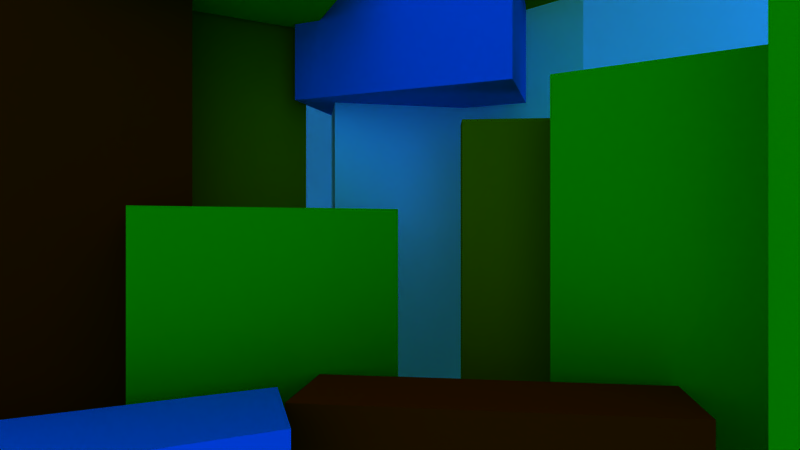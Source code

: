 # Source: main_menu.blend  (saved by Blender 2.79.0; exported with 4.5.12 LTS)
import bpy
from mathutils import Matrix  # noqa: F401  (used for matrix-valued properties, if any)

bpy.ops.wm.read_factory_settings(use_empty=True)
scene = bpy.context.scene
scene.name = 'main_menu'

# ---- collections
col_collection_1 = bpy.data.collections.new('Collection 1'); scene.collection.children.link(col_collection_1)

# ---- materials (node trees are filled in below, after node groups)
mat_main_menu_white = bpy.data.materials.new('main_menu_white')
mat_main_menu_white.alpha_threshold = 0.0
mat_main_menu_white.use_transparent_shadow = False
mat_main_menu_white.diffuse_color = (1.0, 1.0, 1.0, 1.0)
mat_main_menu_white.roughness = 0.5
mat_main_menu_white.specular_intensity = 0.0
mat_main_menu_yellow = bpy.data.materials.new('main_menu_yellow')
mat_main_menu_yellow.alpha_threshold = 0.0
mat_main_menu_yellow.use_transparent_shadow = False
mat_main_menu_yellow.diffuse_color = (0.8, 0.4931, 0.0, 1.0)
mat_main_menu_yellow.roughness = 0.5
mat_main_menu_yellow.specular_intensity = 0.0
mat_main_menu_blue = bpy.data.materials.new('main_menu_blue')
mat_main_menu_blue.alpha_threshold = 0.0
mat_main_menu_blue.use_transparent_shadow = False
mat_main_menu_blue.diffuse_color = (0.0, 0.3958, 0.8, 1.0)
mat_main_menu_blue.roughness = 0.5
mat_main_menu_blue.specular_intensity = 0.0
mat_main_menu_green = bpy.data.materials.new('main_menu_green')
mat_main_menu_green.alpha_threshold = 0.0
mat_main_menu_green.use_transparent_shadow = False
mat_main_menu_green.diffuse_color = (0.1009, 0.8, 0.0, 1.0)
mat_main_menu_green.roughness = 0.5
mat_main_menu_green.specular_intensity = 0.0
mat_main_menu_red = bpy.data.materials.new('main_menu_red')
mat_main_menu_red.alpha_threshold = 0.0
mat_main_menu_red.use_transparent_shadow = False
mat_main_menu_red.diffuse_color = (0.8, 0.09962, 0.0, 1.0)
mat_main_menu_red.roughness = 0.5
mat_main_menu_red.specular_intensity = 0.0

# ---- material node trees

# ---- world
world_world = bpy.data.worlds.new('World'); scene.world = world_world
world_world.color = (0.0, 0.4667, 1.0)
world_world.use_sun_shadow = False
world_world.sun_shadow_jitter_overblur = 0.0
world_world.cycles.sampling_method = 'MANUAL'
world_world.light_settings.ao_factor = 0.7

# ---- cameras
cam_menu_camera = bpy.data.cameras.new('menu_camera')
cam_menu_camera.clip_end = 339.8
cam_menu_camera.lens = 20.85
cam_menu_camera.sensor_width = 32.0
cam_menu_camera.sensor_height = 18.0
cam_menu_camera.ortho_scale = 7.314
cam_menu_camera.lens_unit = 'FOV'
cam_menu_camera.dof.focus_distance = 0.0
cam_menu_camera.dof.aperture_fstop = 128.0

# ---- lights
light_sun_001 = bpy.data.lights.new('Sun.001', 'SUN')
light_sun_001.transmission_factor = 0.0
light_sun_001.angle = 2.942
light_sun_001.energy = 0.5
light_sun_001.shadow_buffer_clip_start = 0.5
light_sun_001.shadow_soft_size = 10.0
light_sun_001.shadow_cascade_max_distance = 1000.0
light_sun = bpy.data.lights.new('Sun', 'SUN')
light_sun.transmission_factor = 0.0
light_sun.angle = 2.942
light_sun.energy = 0.5
light_sun.shadow_buffer_clip_start = 0.5
light_sun.shadow_soft_size = 10.0
light_sun.shadow_cascade_max_distance = 1000.0

# ---- meshes
me_plane_002 = bpy.data.meshes.new('Plane.002')
me_plane_002.from_pydata([(39.06, 9.019, 3.39), (94.73, 19.33, 3.39), (36.59, 22.34, 3.39), (92.26, 32.65, 3.39), (36.59, 22.34, 75.45), (39.06, 9.019, 75.45), (94.73, 19.33, 75.45), (92.26, 32.65, 75.45), (64.23, -3.517, 4.021), (84.1, -4.98, 4.021), (64.67, 2.378, 4.021), (84.54, 0.9153, 4.021), (64.67, 2.378, 53.44), (64.23, -3.517, 53.44), (84.1, -4.98, 53.44), (84.54, 0.9153, 53.44), (-17.53, -65.79, -4.48), (40.44, -41.44, -4.48), (-22.63, -50.62, -4.48), (35.34, -26.27, -4.48), (-22.63, -50.62, 24.19), (-17.53, -65.79, 24.19), (40.44, -41.44, 24.19), (35.34, -26.27, 24.19), (-7.206, -7.682, 35.92), (-7.206, -7.682, 72.22), (-11.53, 1.154, 35.92), (-11.53, 1.154, 72.22), (32.52, 11.74, 35.92), (32.52, 11.74, 72.22), (28.2, 20.58, 35.92), (28.2, 20.58, 72.22), (72.13, 5.419, 71.91), (72.13, 5.419, 122.0), (78.67, 13.2, 71.91), (78.67, 13.2, 122.0), (123.9, -38.05, 71.91), (123.9, -38.05, 122.0), (130.4, -30.26, 71.91), (130.4, -30.26, 122.0), (2.47, -26.11, 68.37), (2.47, -26.11, 91.15), (-5.905, -8.981, 68.37), (-5.905, -8.981, 91.15), (42.2, -6.69, 68.37), (42.2, -6.69, 91.15), (33.82, 10.44, 68.37), (33.82, 10.44, 91.15), (15.32, -29.17, 1.971e-07), (52.35, -11.44, 4.73e-07), (9.581, -17.19, 1.544e-07), (46.61, 0.5414, 4.303e-07), (9.581, -17.19, 41.83), (15.32, -29.17, 41.83), (52.35, -11.44, 41.83), (46.61, 0.5414, 41.83), (37.63, -31.97, -4.713), (90.42, -37.99, -4.713), (40.16, -18.83, -4.713), (92.95, -24.85, -4.713), (40.16, -18.83, 23.96), (37.63, -31.97, 23.96), (90.42, -37.99, 23.96), (92.95, -24.85, 23.96), (77.5, -14.15, 6.604e-07), (113.4, -34.05, 9.28e-07), (83.94, -2.526, 7.084e-07), (119.9, -22.43, 9.76e-07), (83.94, -2.526, 57.07), (77.5, -14.15, 57.07), (113.4, -34.05, 57.07), (119.9, -22.43, 57.07), (119.9, -72.17, -6.753), (119.9, -72.17, 95.45), (94.22, -41.48, -6.753), (94.22, -41.48, 95.45), (131.5, -62.5, -6.753), (131.5, -62.5, 95.45), (105.8, -31.8, -6.753), (105.8, -31.8, 95.45), (31.09, 6.963, 57.65), (31.09, 6.963, 101.9), (37.74, 24.83, 57.65), (37.74, 24.83, 101.9), (72.53, -8.47, 57.65), (72.53, -8.47, 101.9), (79.19, 9.4, 57.65), (79.19, 9.4, 101.9), (-15.23, -35.18, -22.0), (16.54, -9.43, -22.0), (-22.87, -25.75, -22.0), (8.901, -0.002796, -22.0), (-22.87, -25.75, 79.46), (-15.23, -35.18, 79.46), (16.54, -9.43, 79.46), (8.901, -0.002796, 79.46), (218.7, 50.45, 4.553), (-112.9, 50.45, 4.553), (218.7, 50.45, 142.1), (-112.9, 50.45, 142.1)], [], [(0, 2, 3, 1), (5, 6, 7, 4), (1, 3, 7, 6), (2, 0, 5, 4), (3, 2, 4, 7), (0, 1, 6, 5), (8, 10, 11, 9), (13, 14, 15, 12), (9, 11, 15, 14), (10, 8, 13, 12), (11, 10, 12, 15), (8, 9, 14, 13), (16, 18, 19, 17), (21, 22, 23, 20), (18, 16, 21, 20), (19, 18, 20, 23), (16, 17, 22, 21), (17, 19, 23, 22), (24, 25, 27, 26), (26, 27, 31, 30), (30, 31, 29, 28), (28, 29, 25, 24), (26, 30, 28, 24), (31, 27, 25, 29), (32, 33, 35, 34), (34, 35, 39, 38), (38, 39, 37, 36), (36, 37, 33, 32), (34, 38, 36, 32), (39, 35, 33, 37), (40, 41, 43, 42), (42, 43, 47, 46), (46, 47, 45, 44), (44, 45, 41, 40), (42, 46, 44, 40), (47, 43, 41, 45), (48, 50, 51, 49), (53, 54, 55, 52), (50, 48, 53, 52), (51, 50, 52, 55), (48, 49, 54, 53), (49, 51, 55, 54), (56, 58, 59, 57), (61, 62, 63, 60), (58, 56, 61, 60), (59, 58, 60, 63), (56, 57, 62, 61), (57, 59, 63, 62), (64, 66, 67, 65), (69, 70, 71, 68), (66, 64, 69, 68), (67, 66, 68, 71), (64, 65, 70, 69), (65, 67, 71, 70), (72, 73, 75, 74), (74, 75, 79, 78), (78, 79, 77, 76), (76, 77, 73, 72), (74, 78, 76, 72), (79, 75, 73, 77), (80, 81, 83, 82), (82, 83, 87, 86), (86, 87, 85, 84), (84, 85, 81, 80), (82, 86, 84, 80), (87, 83, 81, 85), (88, 90, 91, 89), (93, 94, 95, 92), (89, 91, 95, 94), (90, 88, 93, 92), (91, 90, 92, 95), (88, 89, 94, 93), (96, 98, 99, 97)])
me_plane_002.polygons.foreach_set('material_index', [0, 0, 0, 0, 0, 0, 1, 1, 1, 1, 1, 1, 2, 2, 2, 2, 2, 2, 1, 1, 1, 1, 1, 1, 1, 1, 1, 1, 1, 1, 3, 3, 3, 3, 3, 3, 3, 3, 3, 3, 3, 3, 4, 4, 4, 4, 4, 4, 3, 3, 3, 3, 3, 3, 3, 3, 3, 3, 3, 3, 2, 2, 2, 2, 2, 2, 4, 4, 4, 4, 4, 4, 0])
_uv = me_plane_002.uv_layers.new(name='UVMap')
_uv.uv.foreach_set('vector', [0.9458, 0.2953, 0.9115, 0.2953, 0.9115, 0.1517, 0.9458, 0.1517, 0.962, 0.6003, 0.962, 0.7438, 0.9277, 0.7438, 0.9277, 0.6003, 0.8895, 0.3014, 0.9237, 0.3014, 0.9237, 0.4841, 0.8895, 0.4841, 0.9227, 0.783, 0.8885, 0.783, 0.8885, 0.6003, 0.9227, 0.6003, 0.498, 0.373, 0.3555, 0.373, 0.3555, 0.1903, 0.498, 0.1903, 0.4981, 0.1852, 0.3555, 0.1852, 0.3555, 0.002535, 0.4981, 0.002535, 0.8133, 0.1685, 0.7984, 0.1685, 0.7984, 0.118, 0.8133, 0.118, 0.7784, 0.1685, 0.7784, 0.118, 0.7933, 0.118, 0.7933, 0.1685, 0.8361, 0.7101, 0.8502, 0.7101, 0.8502, 0.8354, 0.8361, 0.8354, 0.9675, 0.3014, 0.9816, 0.3014, 0.9816, 0.4267, 0.9675, 0.4267, 0.9065, 0.2953, 0.8592, 0.2953, 0.8592, 0.17, 0.9065, 0.17, 0.4182, 0.7594, 0.4679, 0.7594, 0.4679, 0.8847, 0.4182, 0.8847, 0.8996, 0.1649, 0.8592, 0.1619, 0.8592, 0.002535, 0.8996, 0.005511, 0.681, 0.9197, 0.681, 0.7603, 0.7213, 0.7573, 0.7213, 0.9167, 0.3555, 0.8749, 0.3959, 0.8749, 0.3959, 0.9476, 0.3555, 0.9476, 0.6759, 0.6003, 0.6759, 0.7586, 0.6034, 0.7586, 0.6034, 0.6003, 0.7535, 0.6003, 0.7535, 0.7522, 0.681, 0.7522, 0.681, 0.6003, 0.4182, 0.8898, 0.4586, 0.8898, 0.4586, 0.9625, 0.4182, 0.9625, 0.6636, 0.8735, 0.6636, 0.9655, 0.6391, 0.9655, 0.6391, 0.8735, 0.8177, 0.113, 0.726, 0.113, 0.726, 0.002535, 0.8177, 0.002535, 0.9915, 0.6003, 0.9915, 0.6923, 0.9671, 0.6923, 0.9671, 0.6003, 0.8503, 0.705, 0.7585, 0.705, 0.7585, 0.6003, 0.8503, 0.6003, 0.4614, 0.7543, 0.4614, 0.6422, 0.4863, 0.6422, 0.4863, 0.7543, 0.3463, 0.8448, 0.3463, 0.9569, 0.3214, 0.9569, 0.3214, 0.8448, 0.9579, 0.1296, 0.9579, 0.002535, 0.9793, 0.002535, 0.9793, 0.1296, 0.6034, 0.4545, 0.7302, 0.4545, 0.7302, 0.5952, 0.6034, 0.5952, 0.8302, 0.5816, 0.8302, 0.4545, 0.8485, 0.4545, 0.8485, 0.5816, 0.63, 0.1433, 0.5032, 0.1433, 0.5032, 0.002535, 0.63, 0.002535, 0.9418, 0.9593, 0.9418, 0.788, 0.9675, 0.788, 0.9675, 0.9593, 0.7521, 0.7573, 0.7521, 0.9286, 0.7264, 0.9286, 0.7264, 0.7573, 0.7733, 0.118, 0.7733, 0.1758, 0.726, 0.1758, 0.726, 0.118, 0.3555, 0.7594, 0.4131, 0.7594, 0.4131, 0.8698, 0.3555, 0.8698, 0.9359, 0.9052, 0.9359, 0.963, 0.8885, 0.963, 0.8885, 0.9052, 0.6034, 0.7637, 0.661, 0.7637, 0.661, 0.8684, 0.6034, 0.8684, 0.4917, 0.9381, 0.4917, 0.826, 0.5399, 0.826, 0.5399, 0.9381, 0.5932, 0.826, 0.5932, 0.9381, 0.545, 0.9381, 0.545, 0.826, 0.7585, 0.8471, 0.7921, 0.8471, 0.7921, 0.9512, 0.7585, 0.9512, 0.7972, 0.9512, 0.7972, 0.8471, 0.8308, 0.8471, 0.8308, 0.9512, 0.2396, 0.9508, 0.2066, 0.9508, 0.2066, 0.8448, 0.2396, 0.8448, 0.7004, 0.1903, 0.8028, 0.1903, 0.8028, 0.2963, 0.7004, 0.2963, 0.589, 0.8209, 0.4917, 0.8209, 0.4917, 0.7149, 0.589, 0.7149, 0.2447, 0.8448, 0.2777, 0.8448, 0.2777, 0.9508, 0.2447, 0.9508, 0.9625, 0.5811, 0.9287, 0.5785, 0.9287, 0.4438, 0.9625, 0.4464, 0.9287, 0.4387, 0.9287, 0.304, 0.9625, 0.3014, 0.9625, 0.4361, 0.681, 0.9248, 0.7114, 0.9248, 0.7114, 0.9975, 0.681, 0.9975, 0.8513, 0.3014, 0.8513, 0.4258, 0.7788, 0.4258, 0.7788, 0.3014, 0.8311, 0.7101, 0.8311, 0.842, 0.7585, 0.842, 0.7585, 0.7101, 0.9671, 0.6973, 0.9975, 0.6973, 0.9975, 0.77, 0.9671, 0.77, 0.8895, 0.4892, 0.9231, 0.4892, 0.9231, 0.5933, 0.8895, 0.5933, 0.2828, 0.9489, 0.2828, 0.8448, 0.3164, 0.8448, 0.3164, 0.9489, 0.1774, 0.8448, 0.2015, 0.8448, 0.2015, 0.9894, 0.1774, 0.9894, 0.7004, 0.3014, 0.7737, 0.3014, 0.7737, 0.4461, 0.7004, 0.4461, 0.635, 0.002535, 0.7209, 0.002535, 0.7209, 0.1472, 0.635, 0.1472, 0.9509, 0.1506, 0.975, 0.1506, 0.975, 0.2953, 0.9509, 0.2953, 0.3555, 0.6371, 0.3555, 0.378, 0.4475, 0.378, 0.4475, 0.6371, 0.4874, 0.378, 0.4874, 0.6371, 0.4525, 0.6371, 0.4525, 0.378, 0.6953, 0.1903, 0.6953, 0.4494, 0.6034, 0.4494, 0.6034, 0.1903, 0.8228, 0.2616, 0.8228, 0.002535, 0.8542, 0.002535, 0.8542, 0.2616, 0.1724, 0.9462, 0.1342, 0.9462, 0.1342, 0.8448, 0.1724, 0.8448, 0.1292, 0.9462, 0.09104, 0.9462, 0.09104, 0.8448, 0.1292, 0.8448, 0.04173, 0.8448, 0.04173, 0.9569, 0.002529, 0.9569, 0.002529, 0.8448, 0.7353, 0.5666, 0.7353, 0.4545, 0.8252, 0.4545, 0.8252, 0.5666, 0.08599, 0.8448, 0.08599, 0.9569, 0.04679, 0.9569, 0.04679, 0.8448, 0.4563, 0.6422, 0.4563, 0.7543, 0.3555, 0.7543, 0.3555, 0.6422, 0.9047, 0.1146, 0.9047, 0.002535, 0.9529, 0.002535, 0.9529, 0.1146, 0.9368, 0.788, 0.9368, 0.9001, 0.8885, 0.9001, 0.8885, 0.788, 0.6034, 0.8735, 0.6341, 0.8735, 0.6341, 0.9772, 0.6034, 0.9772, 0.8528, 0.9662, 0.8528, 0.8625, 0.8835, 0.8625, 0.8835, 0.9662, 0.8564, 0.3014, 0.8844, 0.3014, 0.8844, 0.5586, 0.8564, 0.5586, 0.8554, 0.6003, 0.8835, 0.6003, 0.8835, 0.8575, 0.8554, 0.8575, 0.5983, 0.4475, 0.5031, 0.4475, 0.5031, 0.1903, 0.5983, 0.1903, 0.5031, 0.4526, 0.589, 0.4526, 0.589, 0.7098, 0.5031, 0.7098, 0.3505, 0.8397, 0.002529, 0.8397, 0.002529, 0.002535, 0.3505, 0.002535])
me_plane_002.materials.append(mat_main_menu_white)
me_plane_002.materials.append(mat_main_menu_yellow)
me_plane_002.materials.append(mat_main_menu_blue)
me_plane_002.materials.append(mat_main_menu_green)
me_plane_002.materials.append(mat_main_menu_red)
me_plane_002.use_remesh_preserve_volume = False
me_plane_002.use_remesh_preserve_attributes = False
me_plane_002.use_mirror_vertex_groups = False
me_plane_002.update()

# ---- objects
ob_main_menu_scene = bpy.data.objects.new('main_menu_scene', me_plane_002)
ob_sun_target = bpy.data.objects.new('sun_target', None)
ob_sun_001 = bpy.data.objects.new('Sun.001', light_sun_001)
ob_sun = bpy.data.objects.new('Sun', light_sun)
ob_camera = bpy.data.objects.new('Camera', cam_menu_camera)

# ---- transforms, parenting, visibility, modifiers, constraints
ob_main_menu_scene.location = (-52.86, 49.55, -6.619)
ob_main_menu_scene.scale = (1.0, 1.0, 1.454)
ob_main_menu_scene.lineart.crease_threshold = 0.0
ob_sun_target.location = (0.0, 0.0, 0.0)
ob_sun_target.empty_image_offset = (0.0, 0.0)
ob_sun_target.lineart.crease_threshold = 0.0
ob_sun_001.location = (41.4, 69.11, 73.8)
ob_sun_001.lineart.crease_threshold = 0.0
_c = ob_sun_001.constraints.new('TRACK_TO'); _c.name = 'Track To'
_c.target = ob_sun_target
ob_sun.location = (-32.71, -24.92, 33.78)
ob_sun.lineart.crease_threshold = 0.0
_c = ob_sun.constraints.new('TRACK_TO'); _c.name = 'Track To'
_c.target = ob_sun_target
ob_camera.location = (-0.1489, -50.67, 51.49)
ob_camera.rotation_euler = (1.571, -0.0, 0.0)
ob_camera.scale = (1.0, 1.0, 1.0)
ob_camera.lock_rotations_4d = False
ob_camera.empty_display_type = 'ARROWS'
ob_camera.color = (0.0, 0.0, 0.0, 0.0)
ob_camera.display_type = 'WIRE'
ob_camera.lineart.crease_threshold = 0.0

# ---- collection membership
col_collection_1.objects.link(ob_main_menu_scene)
col_collection_1.objects.link(ob_sun_target)
col_collection_1.objects.link(ob_sun_001)
col_collection_1.objects.link(ob_sun)
col_collection_1.objects.link(ob_camera)

# ---- scene / render settings (as saved in the file)
scene.camera = ob_camera
scene.frame_start = 1; scene.frame_end = 250; scene.frame_set(1)
scene.render.engine = 'BLENDER_EEVEE_NEXT'
scene.render.resolution_percentage = 50
scene.render.fps = 60
scene.render.dither_intensity = 0.0
scene.render.bake_margin = 10
scene.cycles.use_denoising = False
scene.cycles.samples = 128
scene.cycles.sampling_pattern = 'TABULATED_SOBOL'
scene.cycles.use_adaptive_sampling = False
scene.cycles.use_light_tree = False
scene.cycles.blur_glossy = 0.0
scene.cycles.sample_clamp_indirect = 0.0
scene.view_settings.view_transform = 'Raw'
scene.unit_settings.scale_length = 0.01
bpy.context.view_layer.update()
